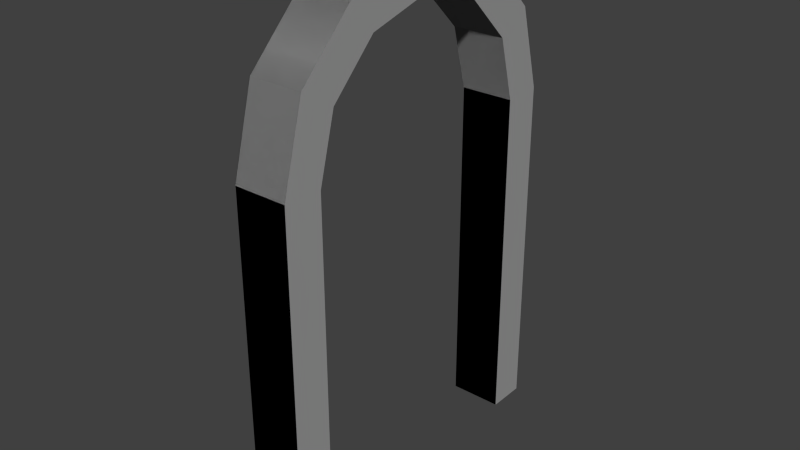 # Source: Entrance.blend  (saved by Blender 2.76.0; exported with 4.5.12 LTS)
import bpy
from mathutils import Matrix  # noqa: F401  (used for matrix-valued properties, if any)

bpy.ops.wm.read_factory_settings(use_empty=True)
scene = bpy.context.scene
scene.name = 'Scene'

# ---- collections
col_collection_1 = bpy.data.collections.new('Collection 1'); scene.collection.children.link(col_collection_1)

# ---- materials (node trees are filled in below, after node groups)
mat_rock = bpy.data.materials.new('Rock')
mat_rock.alpha_threshold = 0.0
mat_rock.diffuse_color = (0.3588, 0.3588, 0.3588, 1.0)
mat_rock.roughness = 0.5

# ---- material node trees

# ---- world
world_world = bpy.data.worlds.new('World'); scene.world = world_world
world_world.color = (0.05088, 0.05088, 0.05088)
world_world.use_sun_shadow = False
world_world.sun_shadow_jitter_overblur = 0.0
world_world.cycles.sampling_method = 'MANUAL'
world_world.cycles.sample_map_resolution = 256

# ---- meshes
me_cylinder_009 = bpy.data.meshes.new('Cylinder.009')
me_cylinder_009.from_pydata([(0.07845, -5.96e-08, 3.084), (0.07845, -0.5, 2.95), (0.07845, -0.866, 2.584), (0.07845, -1.0, 2.084), (0.07845, 1.0, 2.084), (0.07845, 0.866, 2.584), (0.07845, 0.5, 2.95), (0.07845, -1.0, -0.006752), (0.07845, 1.0, -0.006753), (0.07845, -5.96e-08, 2.838), (0.07845, -0.3829, 2.735), (0.07845, -0.6632, 2.455), (0.07845, -0.7658, 2.072), (0.07845, 0.7658, 2.072), (0.07845, 0.6632, 2.455), (0.07845, 0.3829, 2.735), (0.07845, -0.7658, -0.006752), (0.07845, 0.7658, -0.006753), (-0.07845, -5.96e-08, 3.084), (-0.07845, -0.5, 2.95), (-0.07845, -0.866, 2.584), (-0.07845, -1.0, 2.084), (-0.07845, 1.0, 2.084), (-0.07845, 0.866, 2.584), (-0.07845, 0.5, 2.95), (-0.07845, -1.0, -0.006752), (-0.07845, 1.0, -0.006753), (-0.07845, -5.96e-08, 2.838), (-0.07845, -0.3829, 2.735), (-0.07845, -0.6632, 2.455), (-0.07845, -0.7658, 2.072), (-0.07845, 0.7658, 2.072), (-0.07845, 0.6632, 2.455), (-0.07845, 0.3829, 2.735), (-0.07845, -0.7658, -0.006752), (-0.07845, 0.7658, -0.006753)], [], [(0, 1, 10, 9), (22, 4, 8, 26), (8, 4, 13, 17), (12, 16, 34, 30), (11, 12, 30, 29), (6, 0, 9, 15), (2, 3, 12, 11), (5, 6, 15, 14), (1, 2, 11, 10), (4, 5, 14, 13), (3, 7, 16, 12), (7, 25, 34, 16), (3, 21, 25, 7), (5, 23, 24, 6), (6, 24, 18, 0), (4, 22, 23, 5), (2, 20, 21, 3), (1, 19, 20, 2), (0, 18, 19, 1), (13, 14, 32, 31), (9, 10, 28, 27), (14, 15, 33, 32), (10, 11, 29, 28), (17, 13, 31, 35), (15, 9, 27, 33), (17, 35, 26, 8)])
me_cylinder_009.materials.append(mat_rock)
me_cylinder_009.use_remesh_preserve_volume = False
me_cylinder_009.use_remesh_preserve_attributes = False
me_cylinder_009.use_mirror_vertex_groups = False
me_cylinder_009.update()

# ---- objects
ob_entrance = bpy.data.objects.new('Entrance', me_cylinder_009)

# ---- transforms, parenting, visibility, modifiers, constraints
ob_entrance.location = (0.0, 0.0, 0.0)
ob_entrance.scale = (2.054, 1.0, 1.0)
ob_entrance.lineart.crease_threshold = 0.0
_m = ob_entrance.modifiers.new('Mirror', 'MIRROR')
_m.use_clip = True

# ---- collection membership
col_collection_1.objects.link(ob_entrance)

# ---- scene / render settings (as saved in the file)
scene.frame_start = 1; scene.frame_end = 250; scene.frame_set(1)
scene.render.engine = 'CYCLES'
scene.render.resolution_percentage = 50
scene.render.dither_intensity = 0.0
scene.cycles.use_denoising = False
scene.cycles.samples = 10
scene.cycles.sampling_pattern = 'TABULATED_SOBOL'
scene.cycles.light_sampling_threshold = 0.0
scene.cycles.use_adaptive_sampling = False
scene.cycles.use_light_tree = False
scene.cycles.blur_glossy = 0.0
scene.cycles.pixel_filter_type = 'GAUSSIAN'
scene.cycles.sample_clamp_indirect = 0.0
scene.view_settings.view_transform = 'Standard'
bpy.context.view_layer.update()

# ---- added for rendering (the .blend has no active camera and no usable light): camera, sun
cam_auto = bpy.data.cameras.new('AutoCamera')
cam_auto.lens = 50.0
cam_auto.sensor_width = 36.0
cam_auto.clip_end = 1000.0
ob_auto_camera = bpy.data.objects.new('AutoCamera', cam_auto)
scene.collection.objects.link(ob_auto_camera)
ob_auto_camera.location = (3.41903, -4.10283, 4.27376)
ob_auto_camera.rotation_euler = (1.09748, -7.21219e-08, 0.694738)
scene.camera = ob_auto_camera
light_auto_sun = bpy.data.lights.new('AutoSun', 'SUN')
light_auto_sun.energy = 3.0
light_auto_sun.angle = 0.0523599
ob_auto_sun = bpy.data.objects.new('AutoSun', light_auto_sun)
scene.collection.objects.link(ob_auto_sun)
ob_auto_sun.rotation_euler = (0.872665, 0.174533, 0.523599)
bpy.context.view_layer.update()
